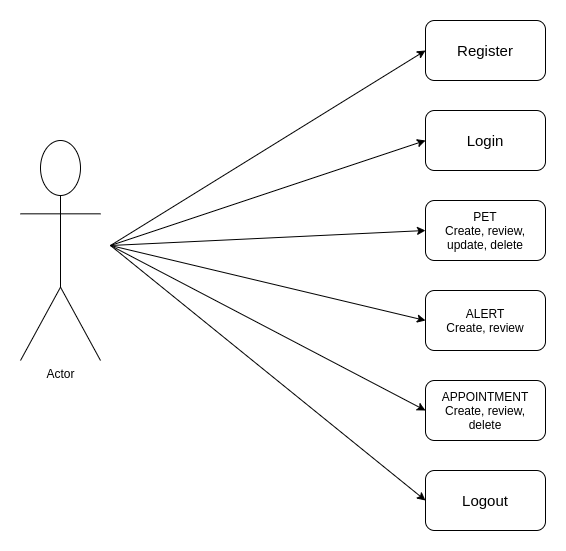

The diagram above was exported from draw.io. Its source (the exported page's mxGraphModel, read from the mxfile embedded in the PNG):
<mxGraphModel dx="1422" dy="806" grid="1" gridSize="17" guides="1" tooltips="1" connect="1" arrows="1" fold="1" page="0" pageScale="1" pageWidth="827" pageHeight="1169" background="#ffffff" math="0" shadow="0">
  <root>
    <mxCell id="WIyWlLk6GJQsqaUBKTNV-0" />
    <mxCell id="WIyWlLk6GJQsqaUBKTNV-1" parent="WIyWlLk6GJQsqaUBKTNV-0" />
    <mxCell id="LefNZzpvgYEPEqQuk6Gb-1" value="Actor" style="shape=umlActor;verticalLabelPosition=bottom;labelBackgroundColor=#ffffff;verticalAlign=top;html=1;outlineConnect=0;" parent="WIyWlLk6GJQsqaUBKTNV-1" vertex="1">
      <mxGeometry x="135" y="330" width="80" height="220" as="geometry" />
    </mxCell>
    <mxCell id="LefNZzpvgYEPEqQuk6Gb-5" value="" style="endArrow=classic;html=1;targetPerimeterSpacing=7;jumpSize=12;strokeColor=#000000;rounded=1;jumpStyle=arc;entryX=0;entryY=0.5;entryDx=0;entryDy=0;" parent="WIyWlLk6GJQsqaUBKTNV-1" target="LefNZzpvgYEPEqQuk6Gb-12" edge="1">
      <mxGeometry width="50" height="50" relative="1" as="geometry">
        <mxPoint x="225" y="435" as="sourcePoint" />
        <mxPoint x="540" y="255" as="targetPoint" />
      </mxGeometry>
    </mxCell>
    <mxCell id="LefNZzpvgYEPEqQuk6Gb-6" value="" style="endArrow=classic;html=1;targetPerimeterSpacing=7;jumpSize=12;strokeColor=#000000;rounded=1;jumpStyle=arc;" parent="WIyWlLk6GJQsqaUBKTNV-1" edge="1">
      <mxGeometry width="50" height="50" relative="1" as="geometry">
        <mxPoint x="225" y="435" as="sourcePoint" />
        <mxPoint x="540" y="330" as="targetPoint" />
      </mxGeometry>
    </mxCell>
    <mxCell id="LefNZzpvgYEPEqQuk6Gb-7" value="" style="endArrow=classic;html=1;targetPerimeterSpacing=7;jumpSize=12;strokeColor=#000000;rounded=1;jumpStyle=arc;entryX=0;entryY=0.5;entryDx=0;entryDy=0;" parent="WIyWlLk6GJQsqaUBKTNV-1" target="LefNZzpvgYEPEqQuk6Gb-14" edge="1">
      <mxGeometry width="50" height="50" relative="1" as="geometry">
        <mxPoint x="225" y="435" as="sourcePoint" />
        <mxPoint x="540" y="390" as="targetPoint" />
      </mxGeometry>
    </mxCell>
    <mxCell id="LefNZzpvgYEPEqQuk6Gb-8" value="" style="endArrow=classic;html=1;targetPerimeterSpacing=7;jumpSize=12;strokeColor=#000000;rounded=1;jumpStyle=arc;entryX=0;entryY=0.5;entryDx=0;entryDy=0;" parent="WIyWlLk6GJQsqaUBKTNV-1" target="LefNZzpvgYEPEqQuk6Gb-15" edge="1">
      <mxGeometry width="50" height="50" relative="1" as="geometry">
        <mxPoint x="225" y="435" as="sourcePoint" />
        <mxPoint x="540" y="450" as="targetPoint" />
      </mxGeometry>
    </mxCell>
    <mxCell id="LefNZzpvgYEPEqQuk6Gb-9" value="" style="endArrow=classic;html=1;targetPerimeterSpacing=7;jumpSize=12;strokeColor=#000000;rounded=1;jumpStyle=arc;" parent="WIyWlLk6GJQsqaUBKTNV-1" edge="1">
      <mxGeometry width="50" height="50" relative="1" as="geometry">
        <mxPoint x="225" y="435" as="sourcePoint" />
        <mxPoint x="540" y="600" as="targetPoint" />
      </mxGeometry>
    </mxCell>
    <mxCell id="LefNZzpvgYEPEqQuk6Gb-12" value="&lt;font style=&quot;font-size: 15px&quot;&gt;Register&lt;/font&gt;" style="rounded=1;whiteSpace=wrap;html=1;" parent="WIyWlLk6GJQsqaUBKTNV-1" vertex="1">
      <mxGeometry x="540" y="210" width="120" height="60" as="geometry" />
    </mxCell>
    <mxCell id="LefNZzpvgYEPEqQuk6Gb-13" value="&lt;font style=&quot;font-size: 15px&quot;&gt;Login&lt;/font&gt;" style="rounded=1;whiteSpace=wrap;html=1;" parent="WIyWlLk6GJQsqaUBKTNV-1" vertex="1">
      <mxGeometry x="540" y="300" width="120" height="60" as="geometry" />
    </mxCell>
    <mxCell id="LefNZzpvgYEPEqQuk6Gb-14" value="PET&lt;br&gt;Create, review,&lt;br&gt;update, delete&lt;br&gt;" style="rounded=1;whiteSpace=wrap;html=1;" parent="WIyWlLk6GJQsqaUBKTNV-1" vertex="1">
      <mxGeometry x="540" y="390" width="120" height="60" as="geometry" />
    </mxCell>
    <mxCell id="LefNZzpvgYEPEqQuk6Gb-15" value="ALERT&lt;br&gt;Create, review" style="rounded=1;whiteSpace=wrap;html=1;" parent="WIyWlLk6GJQsqaUBKTNV-1" vertex="1">
      <mxGeometry x="540" y="480" width="120" height="60" as="geometry" />
    </mxCell>
    <mxCell id="LefNZzpvgYEPEqQuk6Gb-16" value="APPOINTMENT&lt;br&gt;Create, review,&lt;br&gt;delete" style="rounded=1;whiteSpace=wrap;html=1;" parent="WIyWlLk6GJQsqaUBKTNV-1" vertex="1">
      <mxGeometry x="540" y="570" width="120" height="60" as="geometry" />
    </mxCell>
    <mxCell id="LefNZzpvgYEPEqQuk6Gb-18" value="" style="endArrow=classic;html=1;targetPerimeterSpacing=7;jumpSize=12;strokeColor=#000000;rounded=1;jumpStyle=arc;" parent="WIyWlLk6GJQsqaUBKTNV-1" edge="1">
      <mxGeometry width="50" height="50" relative="1" as="geometry">
        <mxPoint x="225" y="435" as="sourcePoint" />
        <mxPoint x="540" y="690" as="targetPoint" />
      </mxGeometry>
    </mxCell>
    <mxCell id="LefNZzpvgYEPEqQuk6Gb-19" value="&lt;font style=&quot;font-size: 15px&quot;&gt;Logout&lt;/font&gt;" style="rounded=1;whiteSpace=wrap;html=1;" parent="WIyWlLk6GJQsqaUBKTNV-1" vertex="1">
      <mxGeometry x="540" y="660" width="120" height="60" as="geometry" />
    </mxCell>
  </root>
</mxGraphModel>